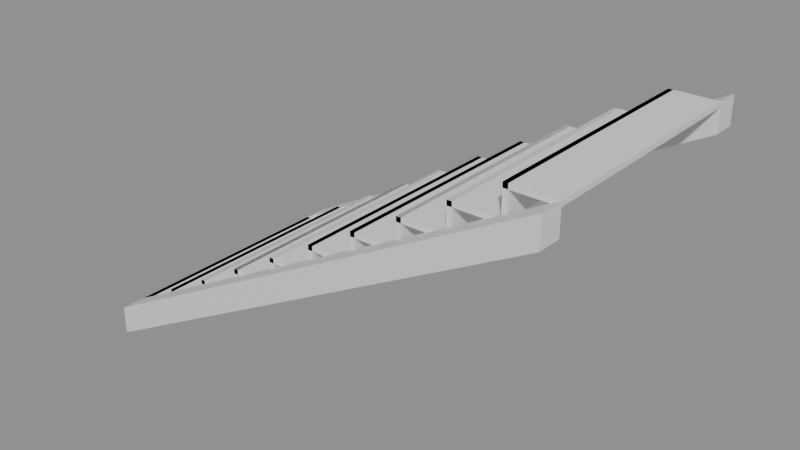 # Source: e0451_after.blend  (saved by Blender 5.2.44; exported with 4.5.12 LTS)
import bpy
from mathutils import Matrix  # noqa: F401  (used for matrix-valued properties, if any)

bpy.ops.wm.read_factory_settings(use_empty=True)
scene = bpy.context.scene
scene.name = 'Scene'

# ---- materials (node trees are filled in below, after node groups)
mat_hormigon = bpy.data.materials.new('Hormigon')

# ---- material node trees
mat_hormigon.use_nodes = True; mat_hormigon.node_tree.nodes.clear()
_N = mat_hormigon.node_tree.nodes; _L = mat_hormigon.node_tree.links
n0 = _N.new('ShaderNodeBsdfPrincipled'); n0.name = 'Principled BSDF'; n0.location = (-200, 100)
n0.inputs[3].default_value = 1.45
n0.inputs[10].default_value = 0.005
n1 = _N.new('ShaderNodeOutputMaterial'); n1.name = 'Material Output'; n1.location = (200, 100)
_L.new(n0.outputs[0], n1.inputs[0])
n1.is_active_output = True

# ---- meshes
me_escalera_acceso_huella_1_mesh = bpy.data.meshes.new('Escalera_Acceso_Huella_1_mesh')
me_escalera_acceso_huella_1_mesh.from_pydata([(0.0, 0.0, 0.0), (0.3, 0.0, 0.0), (0.3, 1.5, 0.0), (0.0, 1.5, 0.0), (0.0, 0.0, 0.03), (0.3, 0.0, 0.03), (0.3, 1.5, 0.03), (0.0, 1.5, 0.03)], [], [(0, 1, 2, 3), (4, 5, 6, 7), (0, 1, 5, 4), (1, 2, 6, 5), (2, 3, 7, 6), (3, 0, 4, 7)])
me_escalera_acceso_huella_1_mesh.materials.append(mat_hormigon)
me_escalera_acceso_huella_1_mesh.update()
me_escalera_acceso_ch_1_mesh = bpy.data.meshes.new('Escalera_Acceso_CH_1_mesh')
me_escalera_acceso_ch_1_mesh.from_pydata([(0.0, 0.0, 0.0), (0.03, 0.0, 0.0), (0.03, 1.5, 0.0), (0.0, 1.5, 0.0), (0.0, 0.0, 0.18), (0.03, 0.0, 0.18), (0.03, 1.5, 0.18), (0.0, 1.5, 0.18)], [], [(0, 1, 2, 3), (4, 5, 6, 7), (0, 1, 5, 4), (1, 2, 6, 5), (2, 3, 7, 6), (3, 0, 4, 7)])
me_escalera_acceso_ch_1_mesh.materials.append(mat_hormigon)
me_escalera_acceso_ch_1_mesh.update()
me_escalera_acceso_huella_2_mesh = bpy.data.meshes.new('Escalera_Acceso_Huella_2_mesh')
me_escalera_acceso_huella_2_mesh.from_pydata([(0.0, 0.0, 0.0), (0.3, 0.0, 0.0), (0.3, 1.5, 0.0), (0.0, 1.5, 0.0), (0.0, 0.0, 0.03), (0.3, 0.0, 0.03), (0.3, 1.5, 0.03), (0.0, 1.5, 0.03)], [], [(0, 1, 2, 3), (4, 5, 6, 7), (0, 1, 5, 4), (1, 2, 6, 5), (2, 3, 7, 6), (3, 0, 4, 7)])
me_escalera_acceso_huella_2_mesh.materials.append(mat_hormigon)
me_escalera_acceso_huella_2_mesh.update()
me_escalera_acceso_ch_2_mesh = bpy.data.meshes.new('Escalera_Acceso_CH_2_mesh')
me_escalera_acceso_ch_2_mesh.from_pydata([(0.0, 0.0, 0.0), (0.03, 0.0, 0.0), (0.03, 1.5, 0.0), (0.0, 1.5, 0.0), (0.0, 0.0, 0.18), (0.03, 0.0, 0.18), (0.03, 1.5, 0.18), (0.0, 1.5, 0.18)], [], [(0, 1, 2, 3), (4, 5, 6, 7), (0, 1, 5, 4), (1, 2, 6, 5), (2, 3, 7, 6), (3, 0, 4, 7)])
me_escalera_acceso_ch_2_mesh.materials.append(mat_hormigon)
me_escalera_acceso_ch_2_mesh.update()
me_escalera_acceso_huella_3_mesh = bpy.data.meshes.new('Escalera_Acceso_Huella_3_mesh')
me_escalera_acceso_huella_3_mesh.from_pydata([(0.0, 0.0, 0.0), (0.3, 0.0, 0.0), (0.3, 1.5, 0.0), (0.0, 1.5, 0.0), (0.0, 0.0, 0.03), (0.3, 0.0, 0.03), (0.3, 1.5, 0.03), (0.0, 1.5, 0.03)], [], [(0, 1, 2, 3), (4, 5, 6, 7), (0, 1, 5, 4), (1, 2, 6, 5), (2, 3, 7, 6), (3, 0, 4, 7)])
me_escalera_acceso_huella_3_mesh.materials.append(mat_hormigon)
me_escalera_acceso_huella_3_mesh.update()
me_escalera_acceso_ch_3_mesh = bpy.data.meshes.new('Escalera_Acceso_CH_3_mesh')
me_escalera_acceso_ch_3_mesh.from_pydata([(0.0, 0.0, 0.0), (0.03, 0.0, 0.0), (0.03, 1.5, 0.0), (0.0, 1.5, 0.0), (0.0, 0.0, 0.18), (0.03, 0.0, 0.18), (0.03, 1.5, 0.18), (0.0, 1.5, 0.18)], [], [(0, 1, 2, 3), (4, 5, 6, 7), (0, 1, 5, 4), (1, 2, 6, 5), (2, 3, 7, 6), (3, 0, 4, 7)])
me_escalera_acceso_ch_3_mesh.materials.append(mat_hormigon)
me_escalera_acceso_ch_3_mesh.update()
me_escalera_acceso_huella_4_mesh = bpy.data.meshes.new('Escalera_Acceso_Huella_4_mesh')
me_escalera_acceso_huella_4_mesh.from_pydata([(0.0, 0.0, 0.0), (0.3, 0.0, 0.0), (0.3, 1.5, 0.0), (0.0, 1.5, 0.0), (0.0, 0.0, 0.03), (0.3, 0.0, 0.03), (0.3, 1.5, 0.03), (0.0, 1.5, 0.03)], [], [(0, 1, 2, 3), (4, 5, 6, 7), (0, 1, 5, 4), (1, 2, 6, 5), (2, 3, 7, 6), (3, 0, 4, 7)])
me_escalera_acceso_huella_4_mesh.materials.append(mat_hormigon)
me_escalera_acceso_huella_4_mesh.update()
me_escalera_acceso_ch_4_mesh = bpy.data.meshes.new('Escalera_Acceso_CH_4_mesh')
me_escalera_acceso_ch_4_mesh.from_pydata([(0.0, 0.0, 0.0), (0.03, 0.0, 0.0), (0.03, 1.5, 0.0), (0.0, 1.5, 0.0), (0.0, 0.0, 0.18), (0.03, 0.0, 0.18), (0.03, 1.5, 0.18), (0.0, 1.5, 0.18)], [], [(0, 1, 2, 3), (4, 5, 6, 7), (0, 1, 5, 4), (1, 2, 6, 5), (2, 3, 7, 6), (3, 0, 4, 7)])
me_escalera_acceso_ch_4_mesh.materials.append(mat_hormigon)
me_escalera_acceso_ch_4_mesh.update()
me_escalera_acceso_huella_5_mesh = bpy.data.meshes.new('Escalera_Acceso_Huella_5_mesh')
me_escalera_acceso_huella_5_mesh.from_pydata([(0.0, 0.0, 0.0), (0.3, 0.0, 0.0), (0.3, 1.5, 0.0), (0.0, 1.5, 0.0), (0.0, 0.0, 0.03), (0.3, 0.0, 0.03), (0.3, 1.5, 0.03), (0.0, 1.5, 0.03)], [], [(0, 1, 2, 3), (4, 5, 6, 7), (0, 1, 5, 4), (1, 2, 6, 5), (2, 3, 7, 6), (3, 0, 4, 7)])
me_escalera_acceso_huella_5_mesh.materials.append(mat_hormigon)
me_escalera_acceso_huella_5_mesh.update()
me_escalera_acceso_ch_5_mesh = bpy.data.meshes.new('Escalera_Acceso_CH_5_mesh')
me_escalera_acceso_ch_5_mesh.from_pydata([(0.0, 0.0, 0.0), (0.03, 0.0, 0.0), (0.03, 1.5, 0.0), (0.0, 1.5, 0.0), (0.0, 0.0, 0.18), (0.03, 0.0, 0.18), (0.03, 1.5, 0.18), (0.0, 1.5, 0.18)], [], [(0, 1, 2, 3), (4, 5, 6, 7), (0, 1, 5, 4), (1, 2, 6, 5), (2, 3, 7, 6), (3, 0, 4, 7)])
me_escalera_acceso_ch_5_mesh.materials.append(mat_hormigon)
me_escalera_acceso_ch_5_mesh.update()
me_escalera_acceso_huella_6_mesh = bpy.data.meshes.new('Escalera_Acceso_Huella_6_mesh')
me_escalera_acceso_huella_6_mesh.from_pydata([(0.0, 0.0, 0.0), (0.3, 0.0, 0.0), (0.3, 1.5, 0.0), (0.0, 1.5, 0.0), (0.0, 0.0, 0.03), (0.3, 0.0, 0.03), (0.3, 1.5, 0.03), (0.0, 1.5, 0.03)], [], [(0, 1, 2, 3), (4, 5, 6, 7), (0, 1, 5, 4), (1, 2, 6, 5), (2, 3, 7, 6), (3, 0, 4, 7)])
me_escalera_acceso_huella_6_mesh.materials.append(mat_hormigon)
me_escalera_acceso_huella_6_mesh.update()
me_escalera_acceso_ch_6_mesh = bpy.data.meshes.new('Escalera_Acceso_CH_6_mesh')
me_escalera_acceso_ch_6_mesh.from_pydata([(0.0, 0.0, 0.0), (0.03, 0.0, 0.0), (0.03, 1.5, 0.0), (0.0, 1.5, 0.0), (0.0, 0.0, 0.18), (0.03, 0.0, 0.18), (0.03, 1.5, 0.18), (0.0, 1.5, 0.18)], [], [(0, 1, 2, 3), (4, 5, 6, 7), (0, 1, 5, 4), (1, 2, 6, 5), (2, 3, 7, 6), (3, 0, 4, 7)])
me_escalera_acceso_ch_6_mesh.materials.append(mat_hormigon)
me_escalera_acceso_ch_6_mesh.update()
me_escalera_acceso_huella_7_mesh = bpy.data.meshes.new('Escalera_Acceso_Huella_7_mesh')
me_escalera_acceso_huella_7_mesh.from_pydata([(0.0, 0.0, 0.0), (0.3, 0.0, 0.0), (0.3, 1.5, 0.0), (0.0, 1.5, 0.0), (0.0, 0.0, 0.03), (0.3, 0.0, 0.03), (0.3, 1.5, 0.03), (0.0, 1.5, 0.03)], [], [(0, 1, 2, 3), (4, 5, 6, 7), (0, 1, 5, 4), (1, 2, 6, 5), (2, 3, 7, 6), (3, 0, 4, 7)])
me_escalera_acceso_huella_7_mesh.materials.append(mat_hormigon)
me_escalera_acceso_huella_7_mesh.update()
me_escalera_acceso_ch_7_mesh = bpy.data.meshes.new('Escalera_Acceso_CH_7_mesh')
me_escalera_acceso_ch_7_mesh.from_pydata([(0.0, 0.0, 0.0), (0.03, 0.0, 0.0), (0.03, 1.5, 0.0), (0.0, 1.5, 0.0), (0.0, 0.0, 0.18), (0.03, 0.0, 0.18), (0.03, 1.5, 0.18), (0.0, 1.5, 0.18)], [], [(0, 1, 2, 3), (4, 5, 6, 7), (0, 1, 5, 4), (1, 2, 6, 5), (2, 3, 7, 6), (3, 0, 4, 7)])
me_escalera_acceso_ch_7_mesh.materials.append(mat_hormigon)
me_escalera_acceso_ch_7_mesh.update()
me_escalera_acceso_huella_8_mesh = bpy.data.meshes.new('Escalera_Acceso_Huella_8_mesh')
me_escalera_acceso_huella_8_mesh.from_pydata([(0.0, 0.0, 0.0), (0.3, 0.0, 0.0), (0.3, 1.5, 0.0), (0.0, 1.5, 0.0), (0.0, 0.0, 0.03), (0.3, 0.0, 0.03), (0.3, 1.5, 0.03), (0.0, 1.5, 0.03)], [], [(0, 1, 2, 3), (4, 5, 6, 7), (0, 1, 5, 4), (1, 2, 6, 5), (2, 3, 7, 6), (3, 0, 4, 7)])
me_escalera_acceso_huella_8_mesh.materials.append(mat_hormigon)
me_escalera_acceso_huella_8_mesh.update()
me_escalera_acceso_ch_8_mesh = bpy.data.meshes.new('Escalera_Acceso_CH_8_mesh')
me_escalera_acceso_ch_8_mesh.from_pydata([(0.0, 0.0, 0.0), (0.03, 0.0, 0.0), (0.03, 1.5, 0.0), (0.0, 1.5, 0.0), (0.0, 0.0, 0.18), (0.03, 0.0, 0.18), (0.03, 1.5, 0.18), (0.0, 1.5, 0.18)], [], [(0, 1, 2, 3), (4, 5, 6, 7), (0, 1, 5, 4), (1, 2, 6, 5), (2, 3, 7, 6), (3, 0, 4, 7)])
me_escalera_acceso_ch_8_mesh.materials.append(mat_hormigon)
me_escalera_acceso_ch_8_mesh.update()
me_escalera_acceso_huella_9_mesh = bpy.data.meshes.new('Escalera_Acceso_Huella_9_mesh')
me_escalera_acceso_huella_9_mesh.from_pydata([(0.0, 0.0, 0.0), (0.3, 0.0, 0.0), (0.3, 1.5, 0.0), (0.0, 1.5, 0.0), (0.0, 0.0, 0.03), (0.3, 0.0, 0.03), (0.3, 1.5, 0.03), (0.0, 1.5, 0.03)], [], [(0, 1, 2, 3), (4, 5, 6, 7), (0, 1, 5, 4), (1, 2, 6, 5), (2, 3, 7, 6), (3, 0, 4, 7)])
me_escalera_acceso_huella_9_mesh.materials.append(mat_hormigon)
me_escalera_acceso_huella_9_mesh.update()
me_escalera_acceso_ch_9_mesh = bpy.data.meshes.new('Escalera_Acceso_CH_9_mesh')
me_escalera_acceso_ch_9_mesh.from_pydata([(0.0, 0.0, 0.0), (0.03, 0.0, 0.0), (0.03, 1.5, 0.0), (0.0, 1.5, 0.0), (0.0, 0.0, 0.18), (0.03, 0.0, 0.18), (0.03, 1.5, 0.18), (0.0, 1.5, 0.18)], [], [(0, 1, 2, 3), (4, 5, 6, 7), (0, 1, 5, 4), (1, 2, 6, 5), (2, 3, 7, 6), (3, 0, 4, 7)])
me_escalera_acceso_ch_9_mesh.materials.append(mat_hormigon)
me_escalera_acceso_ch_9_mesh.update()
me_escalera_acceso_huella_10_mesh = bpy.data.meshes.new('Escalera_Acceso_Huella_10_mesh')
me_escalera_acceso_huella_10_mesh.from_pydata([(0.0, 0.0, 0.0), (0.3, 0.0, 0.0), (0.3, 1.5, 0.0), (0.0, 1.5, 0.0), (0.0, 0.0, 0.03), (0.3, 0.0, 0.03), (0.3, 1.5, 0.03), (0.0, 1.5, 0.03)], [], [(0, 1, 2, 3), (4, 5, 6, 7), (0, 1, 5, 4), (1, 2, 6, 5), (2, 3, 7, 6), (3, 0, 4, 7)])
me_escalera_acceso_huella_10_mesh.materials.append(mat_hormigon)
me_escalera_acceso_huella_10_mesh.update()
me_escalera_acceso_ch_10_mesh = bpy.data.meshes.new('Escalera_Acceso_CH_10_mesh')
me_escalera_acceso_ch_10_mesh.from_pydata([(0.0, 0.0, 0.0), (0.03, 0.0, 0.0), (0.03, 1.5, 0.0), (0.0, 1.5, 0.0), (0.0, 0.0, 0.18), (0.03, 0.0, 0.18), (0.03, 1.5, 0.18), (0.0, 1.5, 0.18)], [], [(0, 1, 2, 3), (4, 5, 6, 7), (0, 1, 5, 4), (1, 2, 6, 5), (2, 3, 7, 6), (3, 0, 4, 7)])
me_escalera_acceso_ch_10_mesh.materials.append(mat_hormigon)
me_escalera_acceso_ch_10_mesh.update()
me_escalera_acceso_zanca_mesh = bpy.data.meshes.new('Escalera_Acceso_Zanca_mesh')
me_escalera_acceso_zanca_mesh.from_pydata([(0.0, 0.0, 0.0), (3.0, 0.0, 1.62), (3.0, 0.0, 1.8), (0.0, 0.0, 0.18), (0.0, 0.15, 0.0), (3.0, 0.15, 1.62), (3.0, 0.15, 1.8), (0.0, 0.15, 0.18)], [], [(0, 3, 2, 1), (4, 5, 6, 7), (2, 3, 7, 6), (0, 1, 5, 4), (1, 2, 6, 5), (3, 0, 4, 7)])
me_escalera_acceso_zanca_mesh.materials.append(mat_hormigon)
me_escalera_acceso_zanca_mesh.update()
me_escalera_acceso_zanca_mesh_001 = bpy.data.meshes.new('Escalera_Acceso_Zanca_mesh.001')
me_escalera_acceso_zanca_mesh_001.from_pydata([(0.0, 0.0, 0.0), (3.0, 0.0, 1.62), (3.0, 0.0, 1.8), (0.0, 0.0, 0.18), (0.0, 0.15, 0.0), (3.0, 0.15, 1.62), (3.0, 0.15, 1.8), (0.0, 0.15, 0.18)], [], [(0, 3, 2, 1), (4, 5, 6, 7), (2, 3, 7, 6), (0, 1, 5, 4), (1, 2, 6, 5), (3, 0, 4, 7)])
me_escalera_acceso_zanca_mesh_001.materials.append(mat_hormigon)
me_escalera_acceso_zanca_mesh_001.update()

# ---- objects
ob_escalera_acceso = bpy.data.objects.new('Escalera_Acceso', None)
ob_escalera_acceso_huella_1 = bpy.data.objects.new('Escalera_Acceso_Huella_1', me_escalera_acceso_huella_1_mesh)
ob_escalera_acceso_ch_1 = bpy.data.objects.new('Escalera_Acceso_CH_1', me_escalera_acceso_ch_1_mesh)
ob_escalera_acceso_huella_2 = bpy.data.objects.new('Escalera_Acceso_Huella_2', me_escalera_acceso_huella_2_mesh)
ob_escalera_acceso_ch_2 = bpy.data.objects.new('Escalera_Acceso_CH_2', me_escalera_acceso_ch_2_mesh)
ob_escalera_acceso_huella_3 = bpy.data.objects.new('Escalera_Acceso_Huella_3', me_escalera_acceso_huella_3_mesh)
ob_escalera_acceso_ch_3 = bpy.data.objects.new('Escalera_Acceso_CH_3', me_escalera_acceso_ch_3_mesh)
ob_escalera_acceso_huella_4 = bpy.data.objects.new('Escalera_Acceso_Huella_4', me_escalera_acceso_huella_4_mesh)
ob_escalera_acceso_ch_4 = bpy.data.objects.new('Escalera_Acceso_CH_4', me_escalera_acceso_ch_4_mesh)
ob_escalera_acceso_huella_5 = bpy.data.objects.new('Escalera_Acceso_Huella_5', me_escalera_acceso_huella_5_mesh)
ob_escalera_acceso_ch_5 = bpy.data.objects.new('Escalera_Acceso_CH_5', me_escalera_acceso_ch_5_mesh)
ob_escalera_acceso_huella_6 = bpy.data.objects.new('Escalera_Acceso_Huella_6', me_escalera_acceso_huella_6_mesh)
ob_escalera_acceso_ch_6 = bpy.data.objects.new('Escalera_Acceso_CH_6', me_escalera_acceso_ch_6_mesh)
ob_escalera_acceso_huella_7 = bpy.data.objects.new('Escalera_Acceso_Huella_7', me_escalera_acceso_huella_7_mesh)
ob_escalera_acceso_ch_7 = bpy.data.objects.new('Escalera_Acceso_CH_7', me_escalera_acceso_ch_7_mesh)
ob_escalera_acceso_huella_8 = bpy.data.objects.new('Escalera_Acceso_Huella_8', me_escalera_acceso_huella_8_mesh)
ob_escalera_acceso_ch_8 = bpy.data.objects.new('Escalera_Acceso_CH_8', me_escalera_acceso_ch_8_mesh)
ob_escalera_acceso_huella_9 = bpy.data.objects.new('Escalera_Acceso_Huella_9', me_escalera_acceso_huella_9_mesh)
ob_escalera_acceso_ch_9 = bpy.data.objects.new('Escalera_Acceso_CH_9', me_escalera_acceso_ch_9_mesh)
ob_escalera_acceso_huella_10 = bpy.data.objects.new('Escalera_Acceso_Huella_10', me_escalera_acceso_huella_10_mesh)
ob_escalera_acceso_ch_10 = bpy.data.objects.new('Escalera_Acceso_CH_10', me_escalera_acceso_ch_10_mesh)
ob_escalera_acceso_zanca_0 = bpy.data.objects.new('Escalera_Acceso_Zanca_0', me_escalera_acceso_zanca_mesh)
ob_escalera_acceso_zanca_1 = bpy.data.objects.new('Escalera_Acceso_Zanca_1', me_escalera_acceso_zanca_mesh_001)

# ---- transforms, parenting, visibility, modifiers, constraints
ob_escalera_acceso.location = (0.0, 0.0, 0.0)
ob_escalera_acceso.empty_display_type = 'ARROWS'
ob_escalera_acceso_huella_1.parent = ob_escalera_acceso
ob_escalera_acceso_huella_1.location = (0.0, 0.15, 0.15)
ob_escalera_acceso_ch_1.parent = ob_escalera_acceso
ob_escalera_acceso_ch_1.location = (0.0, 0.15, 0.0)
ob_escalera_acceso_huella_2.parent = ob_escalera_acceso
ob_escalera_acceso_huella_2.location = (0.3, 0.15, 0.33)
ob_escalera_acceso_ch_2.parent = ob_escalera_acceso
ob_escalera_acceso_ch_2.location = (0.3, 0.15, 0.18)
ob_escalera_acceso_huella_3.parent = ob_escalera_acceso
ob_escalera_acceso_huella_3.location = (0.6, 0.15, 0.51)
ob_escalera_acceso_ch_3.parent = ob_escalera_acceso
ob_escalera_acceso_ch_3.location = (0.6, 0.15, 0.36)
ob_escalera_acceso_huella_4.parent = ob_escalera_acceso
ob_escalera_acceso_huella_4.location = (0.9, 0.15, 0.69)
ob_escalera_acceso_ch_4.parent = ob_escalera_acceso
ob_escalera_acceso_ch_4.location = (0.9, 0.15, 0.54)
ob_escalera_acceso_huella_5.parent = ob_escalera_acceso
ob_escalera_acceso_huella_5.location = (1.2, 0.15, 0.87)
ob_escalera_acceso_ch_5.parent = ob_escalera_acceso
ob_escalera_acceso_ch_5.location = (1.2, 0.15, 0.72)
ob_escalera_acceso_huella_6.parent = ob_escalera_acceso
ob_escalera_acceso_huella_6.location = (1.5, 0.15, 1.05)
ob_escalera_acceso_ch_6.parent = ob_escalera_acceso
ob_escalera_acceso_ch_6.location = (1.5, 0.15, 0.9)
ob_escalera_acceso_huella_7.parent = ob_escalera_acceso
ob_escalera_acceso_huella_7.location = (1.8, 0.15, 1.23)
ob_escalera_acceso_ch_7.parent = ob_escalera_acceso
ob_escalera_acceso_ch_7.location = (1.8, 0.15, 1.08)
ob_escalera_acceso_huella_8.parent = ob_escalera_acceso
ob_escalera_acceso_huella_8.location = (2.1, 0.15, 1.41)
ob_escalera_acceso_ch_8.parent = ob_escalera_acceso
ob_escalera_acceso_ch_8.location = (2.1, 0.15, 1.26)
ob_escalera_acceso_huella_9.parent = ob_escalera_acceso
ob_escalera_acceso_huella_9.location = (2.4, 0.15, 1.59)
ob_escalera_acceso_ch_9.parent = ob_escalera_acceso
ob_escalera_acceso_ch_9.location = (2.4, 0.15, 1.44)
ob_escalera_acceso_huella_10.parent = ob_escalera_acceso
ob_escalera_acceso_huella_10.location = (2.7, 0.15, 1.77)
ob_escalera_acceso_ch_10.parent = ob_escalera_acceso
ob_escalera_acceso_ch_10.location = (2.7, 0.15, 1.62)
ob_escalera_acceso_zanca_0.parent = ob_escalera_acceso
ob_escalera_acceso_zanca_0.location = (0.0, 0.0, 0.0)
ob_escalera_acceso_zanca_1.parent = ob_escalera_acceso
ob_escalera_acceso_zanca_1.location = (0.0, 1.65, 0.0)

# ---- collection membership
scene.collection.objects.link(ob_escalera_acceso)
scene.collection.objects.link(ob_escalera_acceso_huella_1)
scene.collection.objects.link(ob_escalera_acceso_ch_1)
scene.collection.objects.link(ob_escalera_acceso_huella_2)
scene.collection.objects.link(ob_escalera_acceso_ch_2)
scene.collection.objects.link(ob_escalera_acceso_huella_3)
scene.collection.objects.link(ob_escalera_acceso_ch_3)
scene.collection.objects.link(ob_escalera_acceso_huella_4)
scene.collection.objects.link(ob_escalera_acceso_ch_4)
scene.collection.objects.link(ob_escalera_acceso_huella_5)
scene.collection.objects.link(ob_escalera_acceso_ch_5)
scene.collection.objects.link(ob_escalera_acceso_huella_6)
scene.collection.objects.link(ob_escalera_acceso_ch_6)
scene.collection.objects.link(ob_escalera_acceso_huella_7)
scene.collection.objects.link(ob_escalera_acceso_ch_7)
scene.collection.objects.link(ob_escalera_acceso_huella_8)
scene.collection.objects.link(ob_escalera_acceso_ch_8)
scene.collection.objects.link(ob_escalera_acceso_huella_9)
scene.collection.objects.link(ob_escalera_acceso_ch_9)
scene.collection.objects.link(ob_escalera_acceso_huella_10)
scene.collection.objects.link(ob_escalera_acceso_ch_10)
scene.collection.objects.link(ob_escalera_acceso_zanca_0)
scene.collection.objects.link(ob_escalera_acceso_zanca_1)

# ---- scene / render settings (as saved in the file)
scene.frame_start = 1; scene.frame_end = 250; scene.frame_set(1)
scene.render.engine = 'BLENDER_EEVEE_NEXT'
scene.render.bake_bias = 0.0
scene.render.bake_samples = 0
scene.render.compositor_device = 'GPU'
scene.eevee.use_volume_custom_range = False
scene.eevee.fast_gi_thickness_near = 0.1
scene.eevee.fast_gi_thickness_far = 0.0
scene.eevee.ray_tracing_options.screen_trace_thickness = 0.1
bpy.context.view_layer.update()

# ---- added for rendering (the .blend has no active camera and no usable light): camera, sun + grey world if the file has none
cam_auto = bpy.data.cameras.new('AutoCamera')
cam_auto.lens = 50.0
cam_auto.sensor_width = 36.0
cam_auto.clip_end = 1000.0
ob_auto_camera = bpy.data.objects.new('AutoCamera', cam_auto)
scene.collection.objects.link(ob_auto_camera)
ob_auto_camera.location = (5.14026, -3.46831, 3.81221)
ob_auto_camera.rotation_euler = (1.09748, -7.21219e-08, 0.694738)
scene.camera = ob_auto_camera
light_auto_sun = bpy.data.lights.new('AutoSun', 'SUN')
light_auto_sun.energy = 3.0
light_auto_sun.angle = 0.0523599
ob_auto_sun = bpy.data.objects.new('AutoSun', light_auto_sun)
scene.collection.objects.link(ob_auto_sun)
ob_auto_sun.rotation_euler = (0.872665, 0.174533, 0.523599)
if scene.world is None:
    world_auto = bpy.data.worlds.new('AutoWorld')
    world_auto.color = (0.3, 0.3, 0.3)
    scene.world = world_auto
bpy.context.view_layer.update()
